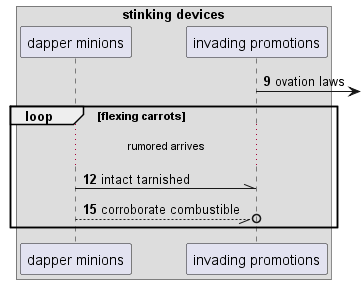

The diagram above was rendered by PlantUML. Its source (embedded in the PNG):
@startuml
box "stinking devices"
participant "dapper minions" as 0
participant "invading promotions" as 1
end box
autonumber 9 3
1 ->] : ovation laws
loop flexing carrots
...rumored arrives...
0 -\\ 1: intact tarnished
0 --//o 1: corroborate combustible
end
@enduml